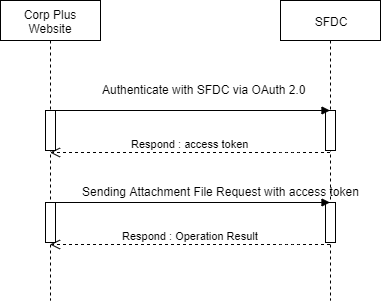

The diagram above was exported from draw.io. Its source (the exported page's mxGraphModel, read from the mxfile embedded in the PNG):
<mxGraphModel dx="868" dy="482" grid="1" gridSize="10" guides="1" tooltips="1" connect="1" arrows="1" fold="1" page="1" pageScale="1" pageWidth="850" pageHeight="1100" math="0" shadow="0">
  <root>
    <mxCell id="0" />
    <mxCell id="1" parent="0" />
    <mxCell id="9fQ-FwxlqT5KqzV1mn2q-1" value="Corp Plus Website" style="shape=umlLifeline;perimeter=lifelinePerimeter;whiteSpace=wrap;html=1;container=1;collapsible=0;recursiveResize=0;outlineConnect=0;" parent="1" vertex="1">
      <mxGeometry x="100" y="80" width="100" height="300" as="geometry" />
    </mxCell>
    <mxCell id="9fQ-FwxlqT5KqzV1mn2q-6" value="" style="html=1;points=[];perimeter=orthogonalPerimeter;" parent="9fQ-FwxlqT5KqzV1mn2q-1" vertex="1">
      <mxGeometry x="45" y="110" width="10" height="40" as="geometry" />
    </mxCell>
    <mxCell id="9fQ-FwxlqT5KqzV1mn2q-3" value="SFDC" style="shape=umlLifeline;perimeter=lifelinePerimeter;whiteSpace=wrap;html=1;container=1;collapsible=0;recursiveResize=0;outlineConnect=0;" parent="1" vertex="1">
      <mxGeometry x="380" y="80" width="100" height="300" as="geometry" />
    </mxCell>
    <mxCell id="9fQ-FwxlqT5KqzV1mn2q-13" value="" style="html=1;points=[];perimeter=orthogonalPerimeter;" parent="9fQ-FwxlqT5KqzV1mn2q-3" vertex="1">
      <mxGeometry x="45" y="110" width="10" height="40" as="geometry" />
    </mxCell>
    <mxCell id="9fQ-FwxlqT5KqzV1mn2q-5" value="" style="endArrow=block;endFill=1;endSize=6;html=1;" parent="1" target="9fQ-FwxlqT5KqzV1mn2q-3" edge="1">
      <mxGeometry width="100" relative="1" as="geometry">
        <mxPoint x="150" y="190" as="sourcePoint" />
        <mxPoint x="290" y="190" as="targetPoint" />
      </mxGeometry>
    </mxCell>
    <mxCell id="9fQ-FwxlqT5KqzV1mn2q-9" value="Respond : access token" style="html=1;verticalAlign=bottom;endArrow=open;dashed=1;endSize=8;" parent="1" edge="1">
      <mxGeometry relative="1" as="geometry">
        <mxPoint x="429.5" y="232" as="sourcePoint" />
        <mxPoint x="149.5" y="232" as="targetPoint" />
        <Array as="points">
          <mxPoint x="390" y="232" />
        </Array>
      </mxGeometry>
    </mxCell>
    <mxCell id="l1ByuTbYVRgpaPSf74Op-3" value="Authenticate with SFDC via OAuth 2.0" style="text;html=1;resizable=0;points=[];autosize=1;align=left;verticalAlign=top;spacingTop=-4;" parent="1" vertex="1">
      <mxGeometry x="200" y="160" width="220" height="20" as="geometry" />
    </mxCell>
    <mxCell id="JvfYbuEP5y6kYJARxOTr-1" value="" style="html=1;points=[];perimeter=orthogonalPerimeter;" parent="1" vertex="1">
      <mxGeometry x="145" y="282" width="10" height="40" as="geometry" />
    </mxCell>
    <mxCell id="JvfYbuEP5y6kYJARxOTr-2" value="" style="html=1;points=[];perimeter=orthogonalPerimeter;" parent="1" vertex="1">
      <mxGeometry x="425" y="282" width="10" height="40" as="geometry" />
    </mxCell>
    <mxCell id="JvfYbuEP5y6kYJARxOTr-3" value="" style="endArrow=block;endFill=1;endSize=6;html=1;" parent="1" edge="1">
      <mxGeometry width="100" relative="1" as="geometry">
        <mxPoint x="150" y="282" as="sourcePoint" />
        <mxPoint x="429.5" y="282" as="targetPoint" />
      </mxGeometry>
    </mxCell>
    <mxCell id="JvfYbuEP5y6kYJARxOTr-4" value="Respond : Operation Result" style="html=1;verticalAlign=bottom;endArrow=open;dashed=1;endSize=8;" parent="1" edge="1">
      <mxGeometry relative="1" as="geometry">
        <mxPoint x="429.5" y="324" as="sourcePoint" />
        <mxPoint x="149.5" y="324" as="targetPoint" />
        <Array as="points">
          <mxPoint x="390" y="324" />
        </Array>
      </mxGeometry>
    </mxCell>
    <mxCell id="JvfYbuEP5y6kYJARxOTr-5" value="Sending Attachment File Request with access token" style="text;html=1;resizable=0;points=[];autosize=1;align=left;verticalAlign=top;spacingTop=-4;" parent="1" vertex="1">
      <mxGeometry x="180" y="262" width="290" height="20" as="geometry" />
    </mxCell>
  </root>
</mxGraphModel>